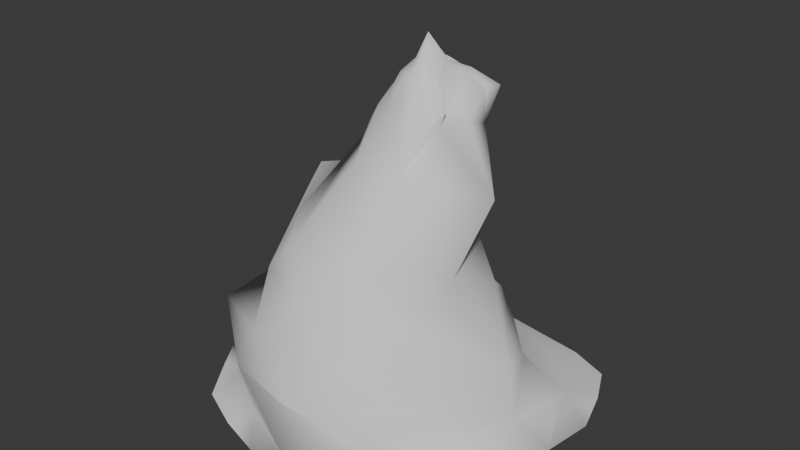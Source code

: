 # Source: Icicle_Curved.blend  (saved by Blender 5.0.119; exported with 4.5.12 LTS)
import bpy
from mathutils import Matrix  # noqa: F401  (used for matrix-valued properties, if any)

bpy.ops.wm.read_factory_settings(use_empty=True)
scene = bpy.context.scene
scene.name = 'Scene'

# ---- collections
col_collection = bpy.data.collections.new('Collection'); scene.collection.children.link(col_collection)

# ---- world
world_world = bpy.data.worlds.new('World'); scene.world = world_world
world_world.use_nodes = True; world_world.node_tree.nodes.clear()
_N = world_world.node_tree.nodes; _L = world_world.node_tree.links
n0 = _N.new('ShaderNodeOutputWorld'); n0.name = 'World Output'; n0.location = (200, 100)
n1 = _N.new('ShaderNodeBackground'); n1.name = 'Background'; n1.location = (-200, 100)
n1.inputs[0].default_value = (0.05088, 0.05088, 0.05088, 1.0)
_L.new(n1.outputs[0], n0.inputs[0])
n0.is_active_output = True
world_world.color = (0.05088, 0.05088, 0.05088)
world_world.sun_shadow_jitter_overblur = 0.0

# ---- meshes
me_cylinder_002 = bpy.data.meshes.new('Cylinder.002')
me_cylinder_002.from_pydata([(0.0002234, 9.311e-05, -1.406), (-0.4574, 0.8969, -0.03083), (1.405, 1.395, -1.417), (1.456, -0.2891, -1.023), (1.453, -1.444, -1.416), (-1.416, -1.415, -1.414), (-1.469, -0.2879, -0.9115), (-1.69, 1.361, -1.437), (-0.1892, -1.424, -0.05365), (0.9357, -0.003759, 0.9472), (-0.6053, 0.0008766, 1.151), (-0.00814, 0.2302, 2.227), (0.4394, 0.7382, 1.693), (0.3662, 0.02485, 1.634), (-0.2859, 0.0389, 1.674), (-0.2792, 0.6814, 1.484), (0.897, 0.8966, -1.401), (0.4495, 0.4493, -1.409), (-2.841e-06, 0.6356, -1.416), (-0.002874, 1.257, -1.442), (0.9627, 1.614, -1.45), (-6.031e-05, -1.77, -0.6823), (0.3389, 0.7266, -1.143), (-0.1011, 1.709, -1.384), (1.271, -0.0004779, -1.405), (0.6357, 4.609e-10, -1.416), (1.618, 0.9464, -1.369), (1.781, 0.4514, -1.341), (1.711, -0.09178, -1.334), (0.8981, -0.9018, -1.376), (0.4492, -0.4495, -1.385), (1.791, -0.4519, -1.4), (1.589, -0.9392, -1.394), (4.422e-10, -1.271, -1.416), (0.0001769, -0.6356, -1.374), (0.9669, -1.633, -1.419), (0.4825, -1.828, -1.422), (0.6927, -1.471, -1.016), (-0.0009277, -1.777, -1.325), (-0.8993, -0.8991, -1.34), (-0.4495, -0.4495, -1.416), (-0.4525, -1.793, -1.389), (-0.9494, -1.626, -1.421), (-0.922, -1.47, -0.8142), (-1.463, -0.0006304, -1.421), (-0.7335, 9.047e-05, -1.359), (-1.733, -0.9573, -1.419), (-2.039, -0.4784, -1.42), (-1.829, -0.07378, -1.347), (-1.086, 0.888, -1.439), (-0.5468, 0.4524, -1.356), (-2.081, 0.4659, -1.349), (-1.941, 0.9585, -1.399), (-0.0981, 0.9184, -0.7105), (-1.143, 1.57, -1.524), (-0.5753, 1.835, -1.434), (-1.013, 0.8808, -0.7299), (1.422, -0.3857, -0.3717), (-1.302, -0.3908, -0.25), (-0.9435, -0.5121, 0.4894), (0.7696, 0.3088, -0.07086), (0.5639, -0.8724, -0.01545), (-1.047, -0.8733, -0.03511), (0.8796, -0.5102, 0.3424), (-1.066, 0.2607, 0.003763), (-0.009786, 0.3703, 0.663), (0.004751, 0.7514, 1.511), (0.2847, 0.5288, 1.015), (0.4476, 0.2365, 1.482), (0.01196, -0.2444, 1.473), (0.2929, -0.499, 1.196), (-0.2853, -0.4551, 1.13), (-0.4992, 0.2083, 1.492), (-0.2775, 0.5876, 1.0), (0.01048, 0.6567, 1.787), (0.01137, 0.4601, 1.962), (0.06659, 0.4246, 1.931), (0.2002, 0.6007, 1.848), (0.3313, 0.7711, 1.696), (0.1064, 0.808, 1.649), (0.07678, 0.3695, 1.941), (0.2234, 0.4345, 1.807), (0.3957, 0.5398, 1.68), (0.3643, 0.635, 1.691), (0.04064, 0.189, 1.956), (0.1518, 0.1151, 1.82), (0.2268, 0.1648, 1.597), (0.301, 0.2649, 1.615), (-0.02892, 0.1475, 1.979), (-0.02242, 0.04162, 1.821), (0.0938, -0.07732, 1.688), (0.2817, -0.01716, 1.483), (-0.09018, 0.162, 1.99), (-0.2041, 0.07717, 1.856), (-0.1941, -0.01486, 1.679), (-0.09414, -0.04102, 1.66), (-0.1104, 0.347, 1.98), (-0.2894, 0.271, 1.651), (-0.4004, 0.2053, 1.66), (-0.3321, 0.1272, 1.685), (0.05529, 0.4189, 1.962), (-0.06361, 0.5674, 1.84), (-0.3386, 0.5962, 1.485), (-0.403, 0.3989, 1.486), (-0.09384, 0.7979, 1.645), (-0.1804, 0.7303, 1.485), (0.04135, 0.5976, 1.825), (-0.2362, 0.4831, 1.799), (-0.2429, 0.1704, 1.648), (-0.106, 0.06544, 1.835), (0.04518, 0.1097, 1.798), (0.1565, 0.2267, 1.794), (0.2092, 0.5157, 1.822), (0.1021, 0.6245, 1.837), (-0.3896, 0.4031, 1.331), (-0.3917, -0.01243, 1.522), (-0.1942, -0.1002, 1.486), (0.3271, -0.1797, 1.512), (0.3111, 0.009449, 1.47), (-0.1775, 0.5931, 1.367), (0.4086, 0.5605, 1.365), (0.3536, 0.6721, 1.552), (0.7531, -0.7799, 0.5764), (0.6501, -0.01913, 0.6261), (-0.4418, 0.3814, 0.3835), (0.5444, 0.3645, 0.2842), (-0.4534, -1.184, 0.499), (0.285, -1.238, 0.4203), (-0.6884, -1.451, -0.3486), (0.4952, -1.427, -0.3697), (-0.6285, 0.5949, -0.2), (0.6501, 0.6779, -0.349), (-0.976, 1.261, -1.411), (-0.5435, 1.078, -1.427), (-1.609, 0.7325, -1.181), (1.047, -1.01, -0.7044), (-1.278, 0.4488, -1.42), (-1.414, -0.8881, -1.343), (-1.04, 0.2469, -0.5779), (-1.183, -0.4494, -1.416), (-0.7939, -1.415, -1.319), (-0.4495, -1.085, -1.407), (0.8033, -1.446, -1.306), (0.4487, -1.088, -1.337), (1.341, -0.8969, -1.295), (1.084, -0.4493, -1.329), (1.347, 0.7313, -1.278), (1.155, 0.2569, -0.6822), (1.081, 0.4471, -1.422), (0.8415, 1.281, -1.344), (-1.507, -1.031, -0.4687), (0.4488, 1.084, -1.384), (-1.347, 0.4526, 0.4467), (-1.175, 0.5835, 0.3668), (-1.102, 0.4999, 0.5955), (-1.337, 0.4472, 0.2187), (-1.439, 0.1973, 0.3472), (-1.339, 0.008199, 0.4314), (-1.299, 0.1498, 0.637)], [], [(0, 18, 17), (46, 5, 137), (0, 17, 25), (0, 25, 30), (21, 129, 8, 128), (144, 31, 28), (0, 30, 34), (0, 34, 40), (0, 40, 45), (6, 150, 58, 138), (56, 132, 134), (0, 45, 50), (135, 3, 147, 57), (0, 50, 18), (130, 1, 131, 53), (53, 22, 23, 56), (60, 131, 1, 125), (124, 1, 130, 64), (129, 61, 127, 8), (62, 128, 8, 126), (61, 63, 122, 127), (71, 115, 10), (114, 73, 10), (1, 124, 65, 125), (67, 123, 125, 65), (124, 59, 10, 73), (9, 122, 63, 123), (142, 37, 38), (123, 67, 120, 9), (70, 122, 9, 118), (3, 28, 146), (124, 64, 152, 154), (74, 79, 66, 104), (6, 48, 137), (87, 68, 82, 81), (95, 69, 90, 89), (66, 79, 121), (103, 72, 98, 97), (11, 76, 75), (11, 80, 76), (11, 84, 80), (11, 88, 84), (11, 92, 88), (11, 96, 92), (11, 100, 96), (11, 75, 100), (101, 105, 15), (100, 106, 101), (101, 106, 105), (106, 104, 105), (100, 75, 106), (75, 74, 106), (106, 74, 104), (119, 73, 114), (96, 107, 97), (97, 107, 103), (107, 102, 103), (96, 100, 107), (100, 101, 107), (107, 101, 102), (101, 15, 102), (93, 99, 14), (92, 108, 93), (93, 108, 99), (108, 98, 99), (92, 96, 108), (96, 97, 108), (108, 97, 98), (36, 142, 38), (88, 109, 89), (89, 109, 95), (109, 94, 95), (88, 92, 109), (92, 93, 109), (109, 93, 94), (93, 14, 94), (85, 91, 13), (84, 110, 85), (85, 110, 91), (110, 90, 91), (84, 88, 110), (88, 89, 110), (110, 89, 90), (69, 95, 116), (121, 67, 66), (80, 111, 81), (81, 111, 87), (111, 86, 87), (80, 84, 111), (84, 85, 111), (111, 85, 86), (85, 13, 86), (77, 83, 12), (76, 112, 77), (77, 112, 83), (112, 82, 83), (76, 80, 112), (80, 81, 112), (112, 81, 82), (75, 113, 74), (74, 113, 79), (113, 78, 79), (75, 76, 113), (76, 77, 113), (113, 77, 78), (77, 12, 78), (72, 103, 114), (10, 72, 114), (102, 114, 103), (115, 98, 72), (9, 68, 118), (71, 126, 127, 70), (94, 116, 95), (140, 38, 43), (116, 14, 115), (99, 115, 14), (117, 90, 69), (119, 104, 66), (120, 82, 68), (116, 115, 71), (86, 118, 87), (67, 65, 73, 66), (115, 99, 98), (118, 13, 117), (91, 117, 13), (114, 15, 119), (68, 9, 120), (117, 70, 118), (78, 121, 79), (105, 119, 15), (63, 60, 125, 123), (117, 69, 70), (114, 102, 15), (55, 23, 19), (121, 120, 67), (117, 91, 90), (68, 87, 118), (65, 124, 73), (57, 60, 63, 61), (53, 56, 138, 130), (121, 78, 12), (83, 120, 12), (58, 62, 157, 156), (118, 86, 13), (54, 132, 55), (134, 51, 48), (116, 94, 14), (144, 28, 3), (35, 142, 36), (140, 41, 38), (22, 53, 131, 147), (37, 142, 144), (119, 66, 73), (146, 149, 22), (43, 21, 128, 150), (55, 132, 23), (6, 138, 56, 134), (57, 147, 131, 60), (3, 146, 22, 147), (18, 133, 19), (19, 133, 55), (133, 54, 55), (18, 50, 133), (50, 49, 133), (133, 49, 54), (49, 7, 54), (142, 4, 144), (44, 47, 48, 51), (72, 10, 115), (61, 129, 135, 57), (140, 43, 137), (49, 52, 7), (50, 136, 49), (49, 136, 52), (136, 51, 52), (50, 45, 136), (45, 44, 136), (136, 44, 51), (32, 31, 144), (43, 150, 6, 137), (59, 124, 154, 158), (52, 51, 134), (52, 134, 7), (137, 5, 140), (45, 139, 44), (44, 139, 47), (139, 46, 47), (45, 40, 139), (40, 39, 139), (139, 39, 46), (39, 5, 46), (33, 36, 38, 41), (37, 21, 43, 38), (3, 135, 37, 144), (39, 42, 5), (40, 141, 39), (39, 141, 42), (141, 41, 42), (40, 34, 141), (34, 33, 141), (141, 33, 41), (26, 146, 27), (121, 12, 120), (47, 137, 48), (146, 2, 149), (34, 143, 33), (33, 143, 36), (143, 35, 36), (34, 30, 143), (30, 29, 143), (143, 29, 35), (29, 4, 35), (24, 27, 28, 31), (35, 4, 142), (58, 150, 128, 62), (42, 140, 5), (26, 2, 146), (29, 32, 4), (30, 145, 29), (29, 145, 32), (145, 31, 32), (30, 25, 145), (25, 24, 145), (145, 24, 31), (54, 7, 132), (32, 144, 4), (132, 7, 134), (27, 146, 28), (25, 148, 24), (24, 148, 27), (148, 26, 27), (25, 17, 148), (17, 16, 148), (148, 16, 26), (16, 2, 26), (69, 116, 71), (149, 23, 22), (46, 137, 47), (16, 20, 2), (17, 151, 16), (16, 151, 20), (19, 23, 20, 151), (17, 18, 151), (18, 19, 151), (134, 48, 6), (20, 149, 2), (42, 41, 140), (120, 83, 82), (119, 105, 104), (149, 20, 23), (132, 56, 23), (21, 37, 135, 129), (127, 122, 70), (126, 71, 10, 59), (70, 69, 71), (8, 127, 126), (59, 62, 126), (152, 158, 154), (156, 157, 158, 152), (152, 153, 155, 156), (130, 138, 155, 153), (62, 59, 158, 157), (64, 130, 153, 152), (138, 58, 156, 155)])
me_cylinder_002.polygons.foreach_set('use_smooth', [True] * 264)
_k = set([(2, 20), (2, 26), (4, 32), (4, 35), (5, 42), (5, 46), (7, 52), (7, 54), (20, 23), (23, 55), (26, 27), (31, 32), (35, 36), (41, 42), (46, 47), (51, 52), (54, 55)])
me_cylinder_002.attributes.new('sharp_edge', 'BOOLEAN', 'EDGE').data.foreach_set('value', [ (min(e.vertices), max(e.vertices)) in _k for e in me_cylinder_002.edges])
_uv = me_cylinder_002.uv_layers.new(name='UVMap')
_uv.uv.foreach_set('vector', [0.75, 0.25, 0.75, 0.33, 0.8066, 0.3066, 0.3333, 0.5, 0.375, 0.5, 0.3333, 0.6667, 0.75, 0.25, 0.8066, 0.3066, 0.83, 0.25, 0.75, 0.25, 0.83, 0.25, 0.8066, 0.1934, 0.5, 1.0, 0.5833, 1.0, 0.5, 1.0, 0.4167, 1.0, 0.6667, 0.6667, 0.7083, 0.5, 0.75, 0.6667, 0.75, 0.25, 0.8066, 0.1934, 0.75, 0.17, 0.75, 0.25, 0.75, 0.17, 0.6934, 0.1934, 0.75, 0.25, 0.6934, 0.1934, 0.67, 0.25, 0.25, 1.0, 0.3333, 1.0, 0.25, 1.0, 0.1667, 1.0, 0.08333, 1.0, 0.08333, 0.6667, 0.1667, 0.6667, 0.75, 0.25, 0.67, 0.25, 0.6934, 0.3066, 0.6667, 1.0, 0.75, 1.0, 0.8333, 1.0, 0.75, 1.0, 0.75, 0.25, 0.6934, 0.3066, 0.75, 0.33, 0.08333, 1.0, 1.0, 1.0, 0.9167, 1.0, 0.0, 1.0, 1.0, 1.0, 0.9167, 1.0, 0.0, 0.6667, 0.08333, 1.0, 0.8333, 1.0, 0.9167, 1.0, 0.0, 1.0, 0.9167, 1.0, 0.08333, 1.0, 1.0, 1.0, 0.08333, 1.0, 0.1667, 1.0, 0.5833, 1.0, 0.6667, 1.0, 0.5833, 1.0, 0.5, 1.0, 0.3333, 1.0, 0.4167, 1.0, 0.5, 1.0, 0.4167, 1.0, 0.6667, 1.0, 0.75, 1.0, 0.6667, 1.0, 0.5833, 1.0, 0.4167, 1.0, 0.3333, 1.0, 0.25, 1.0, 0.1667, 1.0, 0.08333, 1.0, 0.25, 1.0, 0.0, 1.0, 0.08333, 1.0, 1.0, 1.0, 0.9167, 1.0, 0.9167, 1.0, 0.8333, 1.0, 0.9167, 1.0, 0.0, 1.0, 0.08333, 1.0, 0.25, 1.0, 0.25, 1.0, 0.08333, 1.0, 0.75, 1.0, 0.6667, 1.0, 0.75, 1.0, 0.8333, 1.0, 0.5833, 0.6667, 0.5833, 1.0, 0.5, 0.6667, 0.8333, 1.0, 0.9167, 1.0, 0.8333, 1.0, 0.75, 1.0, 0.5833, 1.0, 0.6667, 1.0, 0.75, 1.0, 0.6667, 1.0, 0.75, 1.0, 0.75, 0.6667, 0.8333, 0.6667, 0.08333, 1.0, 0.1667, 1.0, 0.1667, 1.0, 0.08333, 1.0, 0.25, 0.41, 0.9583, 1.0, 0.0, 1.0, 0.1934, 0.4666, 0.25, 1.0, 0.25, 0.6667, 0.3333, 0.6667, 0.7083, 1.0, 0.75, 1.0, 0.4666, 0.3066, 0.41, 0.25, 0.4583, 1.0, 0.5, 1.0, 0.3066, 0.03343, 0.25, 0.09, 1.0, 1.0, 0.9583, 1.0, 0.9167, 1.0, 0.2083, 1.0, 0.25, 1.0, 0.03343, 0.1934, 0.09, 0.25, 0.25, 0.25, 0.3066, 0.3066, 0.25, 0.33, 0.25, 0.25, 0.33, 0.25, 0.3066, 0.3066, 0.25, 0.25, 0.3066, 0.1934, 0.33, 0.25, 0.25, 0.25, 0.25, 0.17, 0.3066, 0.1934, 0.25, 0.25, 0.1934, 0.1934, 0.25, 0.17, 0.25, 0.25, 0.17, 0.25, 0.1934, 0.1934, 0.25, 0.25, 0.1934, 0.3066, 0.17, 0.25, 0.25, 0.25, 0.25, 0.33, 0.1934, 0.3066, 0.1369, 0.3631, 0.1369, 0.4431, 0.08029, 0.4197, 0.1934, 0.3066, 0.1934, 0.3866, 0.1369, 0.3631, 0.1369, 0.3631, 0.1934, 0.3866, 0.1369, 0.4431, 0.1934, 0.3866, 0.1934, 0.4666, 0.1369, 0.4431, 0.1934, 0.3066, 0.25, 0.33, 0.1934, 0.3866, 0.25, 0.33, 0.25, 0.41, 0.1934, 0.3866, 0.1934, 0.3866, 0.25, 0.41, 0.1934, 0.4666, 0.08333, 1.0, 0.08333, 1.0, 0.1667, 1.0, 0.17, 0.25, 0.1134, 0.3066, 0.09, 0.25, 0.09, 0.25, 0.1134, 0.3066, 0.03343, 0.3066, 0.1134, 0.3066, 0.05686, 0.3631, 0.03343, 0.3066, 0.17, 0.25, 0.1934, 0.3066, 0.1134, 0.3066, 0.1934, 0.3066, 0.1369, 0.3631, 0.1134, 0.3066, 0.1134, 0.3066, 0.1369, 0.3631, 0.05686, 0.3631, 0.1369, 0.3631, 0.08029, 0.4197, 0.05686, 0.3631, 0.1369, 0.1369, 0.05686, 0.1369, 0.08029, 0.08029, 0.1934, 0.1934, 0.1134, 0.1934, 0.1369, 0.1369, 0.1369, 0.1369, 0.1134, 0.1934, 0.05686, 0.1369, 0.1134, 0.1934, 0.03343, 0.1934, 0.05686, 0.1369, 0.1934, 0.1934, 0.17, 0.25, 0.1134, 0.1934, 0.17, 0.25, 0.09, 0.25, 0.1134, 0.1934, 0.1134, 0.1934, 0.09, 0.25, 0.03343, 0.1934, 0.5417, 0.5, 0.5833, 0.6667, 0.5, 0.6667, 0.25, 0.17, 0.1934, 0.1134, 0.25, 0.09, 0.25, 0.09, 0.1934, 0.1134, 0.1934, 0.03343, 0.1934, 0.1134, 0.1369, 0.05686, 0.1934, 0.03343, 0.25, 0.17, 0.1934, 0.1934, 0.1934, 0.1134, 0.1934, 0.1934, 0.1369, 0.1369, 0.1934, 0.1134, 0.1934, 0.1134, 0.1369, 0.1369, 0.1369, 0.05686, 0.1369, 0.1369, 0.08029, 0.08029, 0.1369, 0.05686, 0.3631, 0.1369, 0.3631, 0.05686, 0.4197, 0.08029, 0.3066, 0.1934, 0.3066, 0.1134, 0.3631, 0.1369, 0.3631, 0.1369, 0.3066, 0.1134, 0.3631, 0.05686, 0.3066, 0.1134, 0.3066, 0.03343, 0.3631, 0.05686, 0.3066, 0.1934, 0.25, 0.17, 0.3066, 0.1134, 0.25, 0.17, 0.25, 0.09, 0.3066, 0.1134, 0.3066, 0.1134, 0.25, 0.09, 0.3066, 0.03343, 0.5, 1.0, 0.4583, 1.0, 0.4167, 1.0, 0.9167, 1.0, 0.9167, 1.0, 1.0, 1.0, 0.33, 0.25, 0.3866, 0.1934, 0.41, 0.25, 0.41, 0.25, 0.3866, 0.1934, 0.4666, 0.1934, 0.3866, 0.1934, 0.4431, 0.1369, 0.4666, 0.1934, 0.33, 0.25, 0.3066, 0.1934, 0.3866, 0.1934, 0.3066, 0.1934, 0.3631, 0.1369, 0.3866, 0.1934, 0.3866, 0.1934, 0.3631, 0.1369, 0.4431, 0.1369, 0.3631, 0.1369, 0.4197, 0.08029, 0.4431, 0.1369, 0.3631, 0.3631, 0.4431, 0.3631, 0.4197, 0.4197, 0.3066, 0.3066, 0.3866, 0.3066, 0.3631, 0.3631, 0.3631, 0.3631, 0.3866, 0.3066, 0.4431, 0.3631, 0.3866, 0.3066, 0.4666, 0.3066, 0.4431, 0.3631, 0.3066, 0.3066, 0.33, 0.25, 0.3866, 0.3066, 0.33, 0.25, 0.41, 0.25, 0.3866, 0.3066, 0.3866, 0.3066, 0.41, 0.25, 0.4666, 0.3066, 0.25, 0.33, 0.3066, 0.3866, 0.25, 0.41, 0.25, 0.41, 0.3066, 0.3866, 0.3066, 0.4666, 0.3066, 0.3866, 0.3631, 0.4431, 0.3066, 0.4666, 0.25, 0.33, 0.3066, 0.3066, 0.3066, 0.3866, 0.3066, 0.3066, 0.3631, 0.3631, 0.3066, 0.3866, 0.3066, 0.3866, 0.3631, 0.3631, 0.3631, 0.4431, 0.3631, 0.3631, 0.4197, 0.4197, 0.3631, 0.4431, 0.25, 1.0, 0.2083, 1.0, 0.1667, 1.0, 0.25, 1.0, 0.25, 1.0, 0.1667, 1.0, 0.1667, 1.0, 0.1667, 1.0, 0.2083, 1.0, 0.3333, 1.0, 0.2917, 1.0, 0.25, 1.0, 0.75, 1.0, 0.75, 1.0, 0.6667, 1.0, 0.4167, 1.0, 0.4167, 1.0, 0.5833, 1.0, 0.5833, 1.0, 0.4167, 1.0, 0.4167, 1.0, 0.4583, 1.0, 0.4167, 0.6667, 0.5, 0.6667, 0.4167, 1.0, 0.4167, 1.0, 0.375, 1.0, 0.3333, 1.0, 0.3333, 1.0, 0.3333, 1.0, 0.375, 1.0, 0.5833, 1.0, 0.5417, 1.0, 0.5, 1.0, 0.08333, 1.0, 0.04167, 1.0, 0.0, 1.0, 0.8333, 1.0, 0.7917, 1.0, 0.75, 1.0, 0.4167, 1.0, 0.3333, 1.0, 0.4167, 1.0, 0.6667, 1.0, 0.6667, 1.0, 0.7083, 1.0, 0.9167, 1.0, 0.0, 1.0, 0.08333, 1.0, 1.0, 1.0, 0.3333, 1.0, 0.3333, 1.0, 0.2917, 1.0, 0.6667, 1.0, 0.625, 1.0, 0.5833, 1.0, 0.5833, 1.0, 0.5833, 1.0, 0.625, 1.0, 0.1667, 1.0, 0.125, 1.0, 0.08333, 1.0, 0.75, 1.0, 0.75, 1.0, 0.8333, 1.0, 0.5833, 1.0, 0.5833, 1.0, 0.6667, 1.0, 0.9167, 1.0, 0.9167, 1.0, 0.9583, 1.0, 0.08333, 1.0, 0.08333, 1.0, 0.125, 1.0, 0.75, 1.0, 0.8333, 1.0, 0.9167, 1.0, 0.8333, 1.0, 0.5833, 1.0, 0.5, 1.0, 0.5833, 1.0, 0.1667, 1.0, 0.1667, 1.0, 0.125, 1.0, 0.04167, 0.5, 0.0, 0.6667, 0.75, 0.41, 0.9167, 1.0, 0.8333, 1.0, 0.9167, 1.0, 0.5833, 1.0, 0.5833, 1.0, 0.5417, 1.0, 0.75, 1.0, 0.7083, 1.0, 0.6667, 1.0, 1.0, 1.0, 0.08333, 1.0, 0.08333, 1.0, 0.75, 1.0, 0.8333, 1.0, 0.75, 1.0, 0.6667, 1.0, 1.0, 1.0, 0.08333, 1.0, 0.1667, 1.0, 0.08333, 1.0, 0.9167, 1.0, 0.9167, 1.0, 0.875, 1.0, 0.8333, 1.0, 0.8333, 1.0, 0.875, 1.0, 0.25, 1.0, 0.3333, 1.0, 0.3333, 1.0, 0.25, 1.0, 0.6667, 1.0, 0.6667, 1.0, 0.625, 1.0, 0.08333, 0.5, 0.08333, 0.6667, 0.04167, 0.5, 0.1667, 0.6667, 0.2083, 0.5, 0.25, 0.6667, 0.4167, 1.0, 0.4167, 1.0, 0.375, 1.0, 0.6667, 0.6667, 0.75, 0.6667, 0.75, 1.0, 0.5833, 0.5, 0.5833, 0.6667, 0.5417, 0.5, 0.4167, 0.6667, 0.4583, 0.5, 0.5, 0.6667, 0.9167, 1.0, 0.0, 1.0, 0.9167, 1.0, 0.8333, 1.0, 0.5833, 1.0, 0.5833, 0.6667, 0.6667, 0.6667, 0.08333, 1.0, 1.0, 1.0, 0.08333, 1.0, 0.8333, 0.6667, 0.9167, 0.6667, 0.9167, 1.0, 0.4167, 1.0, 0.5, 1.0, 0.4167, 1.0, 0.3333, 1.0, 0.04167, 0.5, 0.08333, 0.6667, 0.0, 0.6667, 0.25, 1.0, 0.1667, 1.0, 0.08333, 1.0, 0.1667, 0.6667, 0.75, 1.0, 0.8333, 1.0, 0.9167, 1.0, 0.8333, 1.0, 0.75, 1.0, 0.8333, 0.6667, 0.9167, 1.0, 0.8333, 1.0, 0.75, 0.33, 0.6934, 0.3866, 0.75, 0.41, 0.75, 0.41, 0.6934, 0.3866, 0.6934, 0.4666, 0.6934, 0.3866, 0.6369, 0.4431, 0.6934, 0.4666, 0.75, 0.33, 0.6934, 0.3066, 0.6934, 0.3866, 0.6934, 0.3066, 0.6369, 0.3631, 0.6934, 0.3866, 0.6934, 0.3866, 0.6369, 0.3631, 0.6369, 0.4431, 0.6369, 0.3631, 0.5803, 0.4197, 0.6369, 0.4431, 0.5833, 0.6667, 0.625, 0.5, 0.6667, 0.6667, 0.59, 0.25, 0.2917, 0.5, 0.25, 0.6667, 0.5334, 0.3066, 0.25, 1.0, 0.25, 1.0, 0.3333, 1.0, 0.6667, 1.0, 0.5833, 1.0, 0.6667, 1.0, 0.75, 1.0, 0.4167, 0.6667, 0.4167, 1.0, 0.3333, 0.6667, 0.6369, 0.3631, 0.5569, 0.3631, 0.5803, 0.4197, 0.6934, 0.3066, 0.6134, 0.3066, 0.6369, 0.3631, 0.6369, 0.3631, 0.6134, 0.3066, 0.5569, 0.3631, 0.6134, 0.3066, 0.5334, 0.3066, 0.5569, 0.3631, 0.6934, 0.3066, 0.67, 0.25, 0.6134, 0.3066, 0.67, 0.25, 0.59, 0.25, 0.6134, 0.3066, 0.6134, 0.3066, 0.59, 0.25, 0.5334, 0.3066, 0.6667, 0.5, 0.7083, 0.5, 0.6667, 0.6667, 0.4167, 1.0, 0.3333, 1.0, 0.25, 1.0, 0.3333, 0.6667, 0.25, 1.0, 0.08333, 1.0, 0.08333, 1.0, 0.25, 1.0, 0.1667, 0.5, 0.2083, 0.5, 0.1667, 0.6667, 0.1667, 0.5, 0.1667, 0.6667, 0.125, 0.5, 0.3333, 0.6667, 0.375, 0.5, 0.4167, 0.6667, 0.67, 0.25, 0.6134, 0.1934, 0.59, 0.25, 0.59, 0.25, 0.6134, 0.1934, 0.5334, 0.1934, 0.6134, 0.1934, 0.5569, 0.1369, 0.5334, 0.1934, 0.67, 0.25, 0.6934, 0.1934, 0.6134, 0.1934, 0.6934, 0.1934, 0.6369, 0.1369, 0.6134, 0.1934, 0.6134, 0.1934, 0.6369, 0.1369, 0.5569, 0.1369, 0.6369, 0.1369, 0.5803, 0.08029, 0.5569, 0.1369, 0.75, 0.09, 0.5417, 0.5, 0.5, 0.6667, 0.6934, 0.03343, 0.5833, 1.0, 0.5, 1.0, 0.4167, 1.0, 0.5, 0.6667, 0.75, 1.0, 0.6667, 1.0, 0.5833, 1.0, 0.6667, 0.6667, 0.6369, 0.1369, 0.6369, 0.05686, 0.5803, 0.08029, 0.6934, 0.1934, 0.6934, 0.1134, 0.6369, 0.1369, 0.6369, 0.1369, 0.6934, 0.1134, 0.6369, 0.05686, 0.6934, 0.1134, 0.6934, 0.03343, 0.6369, 0.05686, 0.6934, 0.1934, 0.75, 0.17, 0.6934, 0.1134, 0.75, 0.17, 0.75, 0.09, 0.6934, 0.1134, 0.6934, 0.1134, 0.75, 0.09, 0.6934, 0.03343, 0.8333, 0.5, 0.8333, 0.6667, 0.7917, 0.5, 0.9167, 1.0, 0.875, 1.0, 0.8333, 1.0, 0.2917, 0.5, 0.3333, 0.6667, 0.25, 0.6667, 0.8333, 0.6667, 0.875, 0.5, 0.9167, 0.6667, 0.75, 0.17, 0.8066, 0.1134, 0.75, 0.09, 0.75, 0.09, 0.8066, 0.1134, 0.8066, 0.03343, 0.8066, 0.1134, 0.8631, 0.05686, 0.8066, 0.03343, 0.75, 0.17, 0.8066, 0.1934, 0.8066, 0.1134, 0.8066, 0.1934, 0.8631, 0.1369, 0.8066, 0.1134, 0.8066, 0.1134, 0.8631, 0.1369, 0.8631, 0.05686, 0.8631, 0.1369, 0.9197, 0.08029, 0.8631, 0.05686, 0.91, 0.25, 0.7917, 0.5, 0.75, 0.6667, 0.9666, 0.1934, 0.5833, 0.5, 0.625, 0.5, 0.5833, 0.6667, 0.25, 1.0, 0.3333, 1.0, 0.4167, 1.0, 0.3333, 1.0, 0.4167, 0.5, 0.4167, 0.6667, 0.375, 0.5, 0.8333, 0.5, 0.875, 0.5, 0.8333, 0.6667, 0.8631, 0.1369, 0.9431, 0.1369, 0.9197, 0.08029, 0.8066, 0.1934, 0.8866, 0.1934, 0.8631, 0.1369, 0.8631, 0.1369, 0.8866, 0.1934, 0.9431, 0.1369, 0.8866, 0.1934, 0.9666, 0.1934, 0.9431, 0.1369, 0.8066, 0.1934, 0.83, 0.25, 0.8866, 0.1934, 0.83, 0.25, 0.91, 0.25, 0.8866, 0.1934, 0.8866, 0.1934, 0.91, 0.25, 0.9666, 0.1934, 0.08333, 0.5, 0.125, 0.5, 0.08333, 0.6667, 0.6667, 0.5, 0.6667, 0.6667, 0.625, 0.5, 0.08333, 0.6667, 0.125, 0.5, 0.1667, 0.6667, 0.7917, 0.5, 0.8333, 0.6667, 0.75, 0.6667, 0.83, 0.25, 0.8866, 0.3066, 0.91, 0.25, 0.91, 0.25, 0.8866, 0.3066, 0.9666, 0.3066, 0.8866, 0.3066, 0.9431, 0.3631, 0.9666, 0.3066, 0.83, 0.25, 0.8066, 0.3066, 0.8866, 0.3066, 0.8066, 0.3066, 0.8631, 0.3631, 0.8866, 0.3066, 0.8866, 0.3066, 0.8631, 0.3631, 0.9431, 0.3631, 0.8631, 0.3631, 0.9197, 0.4197, 0.9431, 0.3631, 0.5, 1.0, 0.4167, 1.0, 0.4167, 1.0, 0.9167, 0.6667, 0.0, 0.6667, 0.9167, 1.0, 0.3333, 0.5, 0.3333, 0.6667, 0.2917, 0.5, 0.8631, 0.3631, 0.8631, 0.4431, 0.9197, 0.4197, 0.8066, 0.3066, 0.8066, 0.3866, 0.8631, 0.3631, 0.8631, 0.3631, 0.8066, 0.3866, 0.8631, 0.4431, 0.75, 0.41, 0.0, 0.6667, 0.8631, 0.4431, 0.8066, 0.3866, 0.8066, 0.3066, 0.75, 0.33, 0.8066, 0.3866, 0.75, 0.33, 0.75, 0.41, 0.8066, 0.3866, 0.1667, 0.6667, 0.25, 0.6667, 0.25, 1.0, 0.9167, 0.5, 0.9167, 0.6667, 0.875, 0.5, 0.4167, 0.5, 0.4583, 0.5, 0.4167, 0.6667, 0.8333, 1.0, 0.8333, 1.0, 0.7917, 1.0, 0.08333, 1.0, 0.08333, 1.0, 0.04167, 1.0, 0.9167, 0.6667, 0.8631, 0.4431, 0.0, 0.6667, 0.08333, 0.6667, 0.08333, 1.0, 0.0, 0.6667, 0.5, 1.0, 0.5833, 1.0, 0.6667, 1.0, 0.5833, 1.0, 0.5833, 1.0, 0.6667, 1.0, 0.5833, 1.0, 0.4167, 1.0, 0.4167, 1.0, 0.25, 1.0, 0.25, 1.0, 0.5833, 1.0, 0.5, 1.0, 0.4167, 1.0, 0.5, 1.0, 0.5833, 1.0, 0.4167, 1.0, 0.25, 1.0, 0.3333, 1.0, 0.4167, 1.0, 0.1667, 1.0, 0.25, 1.0, 0.08333, 1.0, 0.25, 1.0, 0.3333, 1.0, 0.25, 1.0, 0.1667, 1.0, 0.1667, 1.0, 0.08333, 1.0, 0.1667, 1.0, 0.25, 1.0, 0.08333, 1.0, 0.1667, 1.0, 0.1667, 1.0, 0.08333, 1.0, 0.3333, 1.0, 0.25, 1.0, 0.25, 1.0, 0.3333, 1.0, 0.1667, 1.0, 0.08333, 1.0, 0.08333, 1.0, 0.1667, 1.0, 0.1667, 1.0, 0.25, 1.0, 0.25, 1.0, 0.1667, 1.0])
me_cylinder_002.update()

# ---- objects
ob_icicle_curved = bpy.data.objects.new('Icicle_Curved', me_cylinder_002)

# ---- transforms, parenting, visibility, modifiers, constraints
ob_icicle_curved.location = (0.0, 0.0, 0.0)

# ---- collection membership
col_collection.objects.link(ob_icicle_curved)

# ---- scene / render settings (as saved in the file)
scene.frame_start = 1; scene.frame_end = 250; scene.frame_set(1)
scene.render.engine = 'BLENDER_EEVEE_NEXT'
scene.render.bake_bias = 0.0
scene.render.bake_samples = 0
scene.cycles.sampling_pattern = 'TABULATED_SOBOL'
scene.eevee.use_volume_custom_range = False
bpy.context.view_layer.update()

# ---- added for rendering (the .blend has no active camera and no usable light): camera, sun
cam_auto = bpy.data.cameras.new('AutoCamera')
cam_auto.lens = 50.0
cam_auto.sensor_width = 36.0
cam_auto.clip_end = 1000.0
ob_auto_camera = bpy.data.objects.new('AutoCamera', cam_auto)
scene.collection.objects.link(ob_auto_camera)
ob_auto_camera.location = (5.88608, -7.23315, 5.17598)
ob_auto_camera.rotation_euler = (1.09748, -7.21219e-08, 0.694738)
scene.camera = ob_auto_camera
light_auto_sun = bpy.data.lights.new('AutoSun', 'SUN')
light_auto_sun.energy = 3.0
light_auto_sun.angle = 0.0523599
ob_auto_sun = bpy.data.objects.new('AutoSun', light_auto_sun)
scene.collection.objects.link(ob_auto_sun)
ob_auto_sun.rotation_euler = (0.872665, 0.174533, 0.523599)
bpy.context.view_layer.update()
